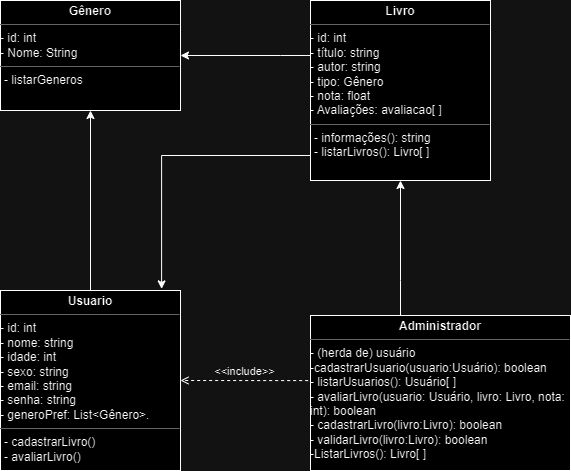

The diagram above was exported from draw.io. Its source (the exported page's mxGraphModel, read from the mxfile embedded in the PNG):
<mxGraphModel dx="2068" dy="530" grid="1" gridSize="10" guides="1" tooltips="1" connect="1" arrows="1" fold="1" page="1" pageScale="1" pageWidth="827" pageHeight="1169" math="0" shadow="0">
  <root>
    <mxCell id="0" />
    <mxCell id="1" parent="0" />
    <mxCell id="O4FAy7b0RxPjN2r0p7zv-52" style="edgeStyle=orthogonalEdgeStyle;rounded=0;orthogonalLoop=1;jettySize=auto;html=1;entryX=1;entryY=0.5;entryDx=0;entryDy=0;" edge="1" parent="1" source="O4FAy7b0RxPjN2r0p7zv-28" target="O4FAy7b0RxPjN2r0p7zv-47">
      <mxGeometry relative="1" as="geometry">
        <Array as="points">
          <mxPoint x="170" y="75" />
          <mxPoint x="170" y="75" />
        </Array>
      </mxGeometry>
    </mxCell>
    <mxCell id="O4FAy7b0RxPjN2r0p7zv-60" style="edgeStyle=orthogonalEdgeStyle;rounded=0;orthogonalLoop=1;jettySize=auto;html=1;exitX=0;exitY=0.75;exitDx=0;exitDy=0;entryX=0.895;entryY=-0.009;entryDx=0;entryDy=0;entryPerimeter=0;" edge="1" parent="1" source="O4FAy7b0RxPjN2r0p7zv-28" target="O4FAy7b0RxPjN2r0p7zv-34">
      <mxGeometry relative="1" as="geometry">
        <mxPoint x="90" y="300" as="targetPoint" />
        <Array as="points">
          <mxPoint x="51" y="175" />
        </Array>
      </mxGeometry>
    </mxCell>
    <mxCell id="O4FAy7b0RxPjN2r0p7zv-28" value="&lt;p style=&quot;margin:0px;margin-top:4px;text-align:center;&quot;&gt;&lt;b&gt;Livro&lt;/b&gt;&lt;/p&gt;&lt;hr size=&quot;1&quot;&gt;&lt;div style=&quot;border-color: var(--border-color);&quot;&gt;- id: int&lt;/div&gt;&lt;div style=&quot;border-color: var(--border-color);&quot;&gt;- título: string&lt;/div&gt;&lt;div style=&quot;border-color: var(--border-color);&quot;&gt;- autor: string&lt;/div&gt;&lt;div style=&quot;border-color: var(--border-color);&quot;&gt;- tipo: Gênero&lt;/div&gt;&lt;div style=&quot;border-color: var(--border-color);&quot;&gt;- nota: float&lt;/div&gt;&lt;div style=&quot;border-color: var(--border-color);&quot;&gt;- Avaliações: avaliacao[ ]&lt;/div&gt;&lt;hr size=&quot;1&quot;&gt;&lt;p style=&quot;margin:0px;margin-left:4px;&quot;&gt;- informações(): string&lt;/p&gt;&lt;p style=&quot;margin:0px;margin-left:4px;&quot;&gt;- listarLivros(): Livro[ ]&lt;/p&gt;" style="verticalAlign=top;align=left;overflow=fill;fontSize=12;fontFamily=Helvetica;html=1;whiteSpace=wrap;" vertex="1" parent="1">
      <mxGeometry x="200" y="20" width="180" height="180" as="geometry" />
    </mxCell>
    <mxCell id="O4FAy7b0RxPjN2r0p7zv-76" style="edgeStyle=orthogonalEdgeStyle;rounded=0;orthogonalLoop=1;jettySize=auto;html=1;entryX=0.5;entryY=1;entryDx=0;entryDy=0;" edge="1" parent="1" source="O4FAy7b0RxPjN2r0p7zv-29" target="O4FAy7b0RxPjN2r0p7zv-28">
      <mxGeometry relative="1" as="geometry">
        <Array as="points">
          <mxPoint x="290" y="300" />
          <mxPoint x="290" y="300" />
        </Array>
      </mxGeometry>
    </mxCell>
    <mxCell id="O4FAy7b0RxPjN2r0p7zv-29" value="&lt;p style=&quot;margin:0px;margin-top:4px;text-align:center;&quot;&gt;&lt;b&gt;Administrador&lt;/b&gt;&lt;/p&gt;&lt;hr size=&quot;1&quot;&gt;&lt;div style=&quot;border-color: var(--border-color);&quot;&gt;- (herda de) usuário&lt;/div&gt;&lt;div style=&quot;border-color: var(--border-color);&quot;&gt;&lt;div style=&quot;border-color: var(--border-color);&quot;&gt;-cadastrarUsuario(usuario:Usuário): boolean&lt;/div&gt;&lt;div style=&quot;border-color: var(--border-color);&quot;&gt;- listarUsuarios(): Usuário[ ]&lt;/div&gt;&lt;div style=&quot;border-color: var(--border-color);&quot;&gt;&lt;div style=&quot;border-color: var(--border-color);&quot;&gt;- avaliarLivro(usuario: Usuário, livro: Livro, nota: int): boolean&lt;/div&gt;&lt;div style=&quot;border-color: var(--border-color);&quot;&gt;&lt;div style=&quot;border-color: var(--border-color);&quot;&gt;- cadastrarLivro(livro:Livro): boolean&lt;/div&gt;&lt;div style=&quot;border-color: var(--border-color);&quot;&gt;- validarLivro(livro:Livro): boolean&lt;/div&gt;&lt;div style=&quot;border-color: var(--border-color);&quot;&gt;-ListarLivros(): Livro[ ]&lt;/div&gt;&lt;/div&gt;&lt;p style=&quot;border-color: var(--border-color); margin: 0px 0px 0px 4px;&quot;&gt;&lt;br style=&quot;border-color: var(--border-color);&quot;&gt;&lt;/p&gt;&lt;/div&gt;&lt;/div&gt;&lt;p style=&quot;margin:0px;margin-left:4px;&quot;&gt;&lt;br&gt;&lt;/p&gt;" style="verticalAlign=top;align=left;overflow=fill;fontSize=12;fontFamily=Helvetica;html=1;whiteSpace=wrap;" vertex="1" parent="1">
      <mxGeometry x="200" y="335" width="260" height="155" as="geometry" />
    </mxCell>
    <mxCell id="O4FAy7b0RxPjN2r0p7zv-50" style="edgeStyle=orthogonalEdgeStyle;rounded=0;orthogonalLoop=1;jettySize=auto;html=1;entryX=0.5;entryY=1;entryDx=0;entryDy=0;" edge="1" parent="1" source="O4FAy7b0RxPjN2r0p7zv-34" target="O4FAy7b0RxPjN2r0p7zv-47">
      <mxGeometry relative="1" as="geometry" />
    </mxCell>
    <mxCell id="O4FAy7b0RxPjN2r0p7zv-34" value="&lt;p style=&quot;margin:0px;margin-top:4px;text-align:center;&quot;&gt;&lt;b&gt;Usuario&lt;/b&gt;&lt;/p&gt;&lt;hr size=&quot;1&quot;&gt;&lt;div style=&quot;border-color: var(--border-color);&quot;&gt;- id: int&lt;/div&gt;&lt;div style=&quot;border-color: var(--border-color);&quot;&gt;- nome: string&lt;/div&gt;&lt;div style=&quot;border-color: var(--border-color);&quot;&gt;- idade: int&lt;/div&gt;&lt;div style=&quot;border-color: var(--border-color);&quot;&gt;- sexo: string&lt;/div&gt;&lt;div style=&quot;border-color: var(--border-color);&quot;&gt;- email: string&lt;/div&gt;&lt;div style=&quot;border-color: var(--border-color);&quot;&gt;- senha: string&lt;/div&gt;&lt;div style=&quot;border-color: var(--border-color);&quot;&gt;- generoPref: List&amp;lt;Gênero&amp;gt;.&lt;/div&gt;&lt;hr size=&quot;1&quot;&gt;&lt;p style=&quot;margin:0px;margin-left:4px;&quot;&gt;- cadastrarLivro()&lt;/p&gt;&lt;p style=&quot;margin:0px;margin-left:4px;&quot;&gt;- avaliarLivro()&lt;/p&gt;" style="verticalAlign=top;align=left;overflow=fill;fontSize=12;fontFamily=Helvetica;html=1;whiteSpace=wrap;" vertex="1" parent="1">
      <mxGeometry x="-110" y="310" width="180" height="180" as="geometry" />
    </mxCell>
    <mxCell id="O4FAy7b0RxPjN2r0p7zv-47" value="&lt;p style=&quot;margin:0px;margin-top:4px;text-align:center;&quot;&gt;&lt;b&gt;Gênero&lt;/b&gt;&lt;/p&gt;&lt;hr size=&quot;1&quot;&gt;&lt;div style=&quot;border-color: var(--border-color);&quot;&gt;- id: int&lt;/div&gt;&lt;div style=&quot;border-color: var(--border-color);&quot;&gt;- Nome: String&lt;/div&gt;&lt;hr size=&quot;1&quot;&gt;&lt;p style=&quot;margin:0px;margin-left:4px;&quot;&gt;- listarGeneros&lt;/p&gt;" style="verticalAlign=top;align=left;overflow=fill;fontSize=12;fontFamily=Helvetica;html=1;whiteSpace=wrap;" vertex="1" parent="1">
      <mxGeometry x="-110" y="20" width="180" height="110" as="geometry" />
    </mxCell>
    <mxCell id="O4FAy7b0RxPjN2r0p7zv-74" value="&amp;lt;&amp;lt;include&amp;gt;&amp;gt;" style="html=1;verticalAlign=bottom;labelBackgroundColor=none;endArrow=open;endFill=0;dashed=1;rounded=0;exitX=-0.009;exitY=0.42;exitDx=0;exitDy=0;exitPerimeter=0;entryX=1;entryY=0.5;entryDx=0;entryDy=0;" edge="1" parent="1" source="O4FAy7b0RxPjN2r0p7zv-29" target="O4FAy7b0RxPjN2r0p7zv-34">
      <mxGeometry x="0.0014" width="160" relative="1" as="geometry">
        <mxPoint x="70" y="399.5" as="sourcePoint" />
        <mxPoint x="90" y="420" as="targetPoint" />
        <mxPoint as="offset" />
      </mxGeometry>
    </mxCell>
  </root>
</mxGraphModel>